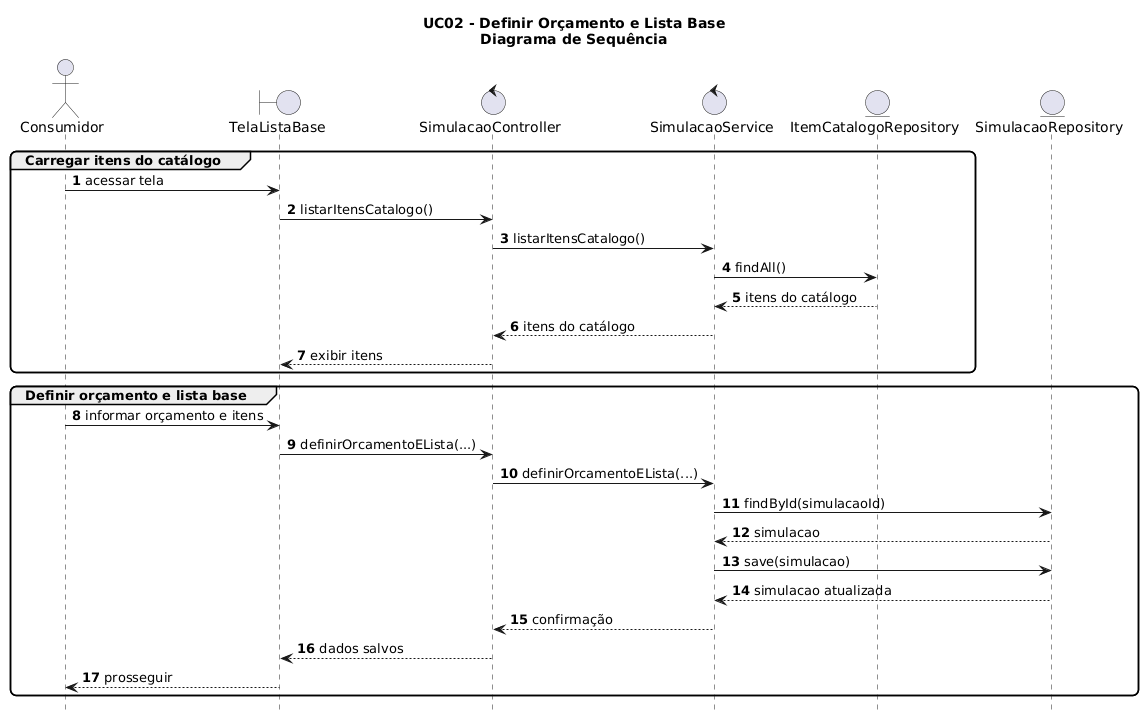

The diagram above was rendered by PlantUML. Its source (embedded in the PNG):
@startuml
hide footbox
autonumber
skinparam shadowing false
skinparam roundcorner 12
skinparam ParticipantPadding 20

title UC02 - Definir Orçamento e Lista Base\nDiagrama de Sequência

actor Consumidor
boundary "TelaListaBase" as UI
control "SimulacaoController" as Ctrl
control "SimulacaoService" as Svc
entity "ItemCatalogoRepository" as ItemRepo
entity "SimulacaoRepository" as SimRepo

group Carregar itens do catálogo
Consumidor -> UI : acessar tela
UI -> Ctrl : listarItensCatalogo()
Ctrl -> Svc : listarItensCatalogo()
Svc -> ItemRepo : findAll()
ItemRepo --> Svc : itens do catálogo
Svc --> Ctrl : itens do catálogo
Ctrl --> UI : exibir itens
end

group Definir orçamento e lista base
Consumidor -> UI : informar orçamento e itens
UI -> Ctrl : definirOrcamentoELista(...)
Ctrl -> Svc : definirOrcamentoELista(...)
Svc -> SimRepo : findById(simulacaoId)
SimRepo --> Svc : simulacao
Svc -> SimRepo : save(simulacao)
SimRepo --> Svc : simulacao atualizada
Svc --> Ctrl : confirmação
Ctrl --> UI : dados salvos
UI --> Consumidor : prosseguir
end
@enduml